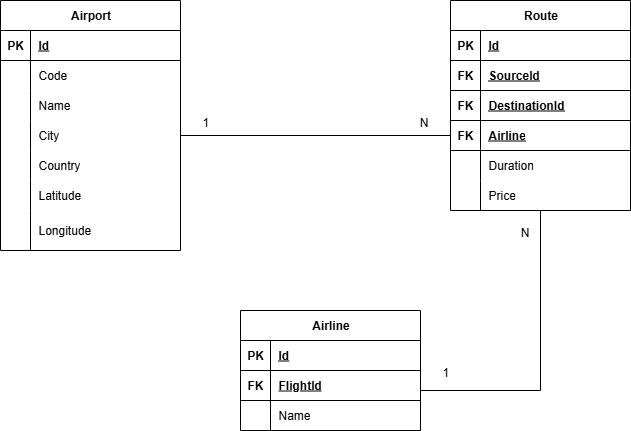

The diagram above was exported from draw.io. Its source (the exported page's mxGraphModel, read from the mxfile embedded in the PNG):
<mxGraphModel dx="925" dy="545" grid="1" gridSize="10" guides="1" tooltips="1" connect="1" arrows="1" fold="1" page="1" pageScale="1" pageWidth="827" pageHeight="1169" math="0" shadow="0">
  <root>
    <mxCell id="0" />
    <mxCell id="1" parent="0" />
    <mxCell id="GUxZCQ1wwnx94z4MocmH-1" value="Airport" style="shape=table;startSize=30;container=1;collapsible=1;childLayout=tableLayout;fixedRows=1;rowLines=0;fontStyle=1;align=center;resizeLast=1;html=1;" vertex="1" parent="1">
      <mxGeometry x="60" y="50" width="180" height="250" as="geometry" />
    </mxCell>
    <mxCell id="GUxZCQ1wwnx94z4MocmH-2" value="" style="shape=tableRow;horizontal=0;startSize=0;swimlaneHead=0;swimlaneBody=0;fillColor=none;collapsible=0;dropTarget=0;points=[[0,0.5],[1,0.5]];portConstraint=eastwest;top=0;left=0;right=0;bottom=1;" vertex="1" parent="GUxZCQ1wwnx94z4MocmH-1">
      <mxGeometry y="30" width="180" height="30" as="geometry" />
    </mxCell>
    <mxCell id="GUxZCQ1wwnx94z4MocmH-3" value="PK" style="shape=partialRectangle;connectable=0;fillColor=none;top=0;left=0;bottom=0;right=0;fontStyle=1;overflow=hidden;whiteSpace=wrap;html=1;" vertex="1" parent="GUxZCQ1wwnx94z4MocmH-2">
      <mxGeometry width="30" height="30" as="geometry">
        <mxRectangle width="30" height="30" as="alternateBounds" />
      </mxGeometry>
    </mxCell>
    <mxCell id="GUxZCQ1wwnx94z4MocmH-4" value="I&lt;span style=&quot;background-color: transparent; color: light-dark(rgb(0, 0, 0), rgb(255, 255, 255));&quot;&gt;d&lt;/span&gt;" style="shape=partialRectangle;connectable=0;fillColor=none;top=0;left=0;bottom=0;right=0;align=left;spacingLeft=6;fontStyle=5;overflow=hidden;whiteSpace=wrap;html=1;" vertex="1" parent="GUxZCQ1wwnx94z4MocmH-2">
      <mxGeometry x="30" width="150" height="30" as="geometry">
        <mxRectangle width="150" height="30" as="alternateBounds" />
      </mxGeometry>
    </mxCell>
    <mxCell id="GUxZCQ1wwnx94z4MocmH-5" value="" style="shape=tableRow;horizontal=0;startSize=0;swimlaneHead=0;swimlaneBody=0;fillColor=none;collapsible=0;dropTarget=0;points=[[0,0.5],[1,0.5]];portConstraint=eastwest;top=0;left=0;right=0;bottom=0;" vertex="1" parent="GUxZCQ1wwnx94z4MocmH-1">
      <mxGeometry y="60" width="180" height="30" as="geometry" />
    </mxCell>
    <mxCell id="GUxZCQ1wwnx94z4MocmH-6" value="" style="shape=partialRectangle;connectable=0;fillColor=none;top=0;left=0;bottom=0;right=0;editable=1;overflow=hidden;whiteSpace=wrap;html=1;" vertex="1" parent="GUxZCQ1wwnx94z4MocmH-5">
      <mxGeometry width="30" height="30" as="geometry">
        <mxRectangle width="30" height="30" as="alternateBounds" />
      </mxGeometry>
    </mxCell>
    <mxCell id="GUxZCQ1wwnx94z4MocmH-7" value="Code" style="shape=partialRectangle;connectable=0;fillColor=none;top=0;left=0;bottom=0;right=0;align=left;spacingLeft=6;overflow=hidden;whiteSpace=wrap;html=1;" vertex="1" parent="GUxZCQ1wwnx94z4MocmH-5">
      <mxGeometry x="30" width="150" height="30" as="geometry">
        <mxRectangle width="150" height="30" as="alternateBounds" />
      </mxGeometry>
    </mxCell>
    <mxCell id="GUxZCQ1wwnx94z4MocmH-14" value="" style="shape=tableRow;horizontal=0;startSize=0;swimlaneHead=0;swimlaneBody=0;fillColor=none;collapsible=0;dropTarget=0;points=[[0,0.5],[1,0.5]];portConstraint=eastwest;top=0;left=0;right=0;bottom=0;" vertex="1" parent="GUxZCQ1wwnx94z4MocmH-1">
      <mxGeometry y="90" width="180" height="30" as="geometry" />
    </mxCell>
    <mxCell id="GUxZCQ1wwnx94z4MocmH-15" value="" style="shape=partialRectangle;connectable=0;fillColor=none;top=0;left=0;bottom=0;right=0;editable=1;overflow=hidden;whiteSpace=wrap;html=1;" vertex="1" parent="GUxZCQ1wwnx94z4MocmH-14">
      <mxGeometry width="30" height="30" as="geometry">
        <mxRectangle width="30" height="30" as="alternateBounds" />
      </mxGeometry>
    </mxCell>
    <mxCell id="GUxZCQ1wwnx94z4MocmH-16" value="Name" style="shape=partialRectangle;connectable=0;fillColor=none;top=0;left=0;bottom=0;right=0;align=left;spacingLeft=6;overflow=hidden;whiteSpace=wrap;html=1;" vertex="1" parent="GUxZCQ1wwnx94z4MocmH-14">
      <mxGeometry x="30" width="150" height="30" as="geometry">
        <mxRectangle width="150" height="30" as="alternateBounds" />
      </mxGeometry>
    </mxCell>
    <mxCell id="GUxZCQ1wwnx94z4MocmH-8" value="" style="shape=tableRow;horizontal=0;startSize=0;swimlaneHead=0;swimlaneBody=0;fillColor=none;collapsible=0;dropTarget=0;points=[[0,0.5],[1,0.5]];portConstraint=eastwest;top=0;left=0;right=0;bottom=0;" vertex="1" parent="GUxZCQ1wwnx94z4MocmH-1">
      <mxGeometry y="120" width="180" height="30" as="geometry" />
    </mxCell>
    <mxCell id="GUxZCQ1wwnx94z4MocmH-9" value="" style="shape=partialRectangle;connectable=0;fillColor=none;top=0;left=0;bottom=0;right=0;editable=1;overflow=hidden;whiteSpace=wrap;html=1;" vertex="1" parent="GUxZCQ1wwnx94z4MocmH-8">
      <mxGeometry width="30" height="30" as="geometry">
        <mxRectangle width="30" height="30" as="alternateBounds" />
      </mxGeometry>
    </mxCell>
    <mxCell id="GUxZCQ1wwnx94z4MocmH-10" value="City" style="shape=partialRectangle;connectable=0;fillColor=none;top=0;left=0;bottom=0;right=0;align=left;spacingLeft=6;overflow=hidden;whiteSpace=wrap;html=1;" vertex="1" parent="GUxZCQ1wwnx94z4MocmH-8">
      <mxGeometry x="30" width="150" height="30" as="geometry">
        <mxRectangle width="150" height="30" as="alternateBounds" />
      </mxGeometry>
    </mxCell>
    <mxCell id="GUxZCQ1wwnx94z4MocmH-11" value="" style="shape=tableRow;horizontal=0;startSize=0;swimlaneHead=0;swimlaneBody=0;fillColor=none;collapsible=0;dropTarget=0;points=[[0,0.5],[1,0.5]];portConstraint=eastwest;top=0;left=0;right=0;bottom=0;" vertex="1" parent="GUxZCQ1wwnx94z4MocmH-1">
      <mxGeometry y="150" width="180" height="30" as="geometry" />
    </mxCell>
    <mxCell id="GUxZCQ1wwnx94z4MocmH-12" value="" style="shape=partialRectangle;connectable=0;fillColor=none;top=0;left=0;bottom=0;right=0;editable=1;overflow=hidden;whiteSpace=wrap;html=1;" vertex="1" parent="GUxZCQ1wwnx94z4MocmH-11">
      <mxGeometry width="30" height="30" as="geometry">
        <mxRectangle width="30" height="30" as="alternateBounds" />
      </mxGeometry>
    </mxCell>
    <mxCell id="GUxZCQ1wwnx94z4MocmH-13" value="Country" style="shape=partialRectangle;connectable=0;fillColor=none;top=0;left=0;bottom=0;right=0;align=left;spacingLeft=6;overflow=hidden;whiteSpace=wrap;html=1;" vertex="1" parent="GUxZCQ1wwnx94z4MocmH-11">
      <mxGeometry x="30" width="150" height="30" as="geometry">
        <mxRectangle width="150" height="30" as="alternateBounds" />
      </mxGeometry>
    </mxCell>
    <mxCell id="GUxZCQ1wwnx94z4MocmH-17" value="" style="shape=tableRow;horizontal=0;startSize=0;swimlaneHead=0;swimlaneBody=0;fillColor=none;collapsible=0;dropTarget=0;points=[[0,0.5],[1,0.5]];portConstraint=eastwest;top=0;left=0;right=0;bottom=0;" vertex="1" parent="GUxZCQ1wwnx94z4MocmH-1">
      <mxGeometry y="180" width="180" height="30" as="geometry" />
    </mxCell>
    <mxCell id="GUxZCQ1wwnx94z4MocmH-18" value="" style="shape=partialRectangle;connectable=0;fillColor=none;top=0;left=0;bottom=0;right=0;editable=1;overflow=hidden;whiteSpace=wrap;html=1;" vertex="1" parent="GUxZCQ1wwnx94z4MocmH-17">
      <mxGeometry width="30" height="30" as="geometry">
        <mxRectangle width="30" height="30" as="alternateBounds" />
      </mxGeometry>
    </mxCell>
    <mxCell id="GUxZCQ1wwnx94z4MocmH-19" value="Latitude" style="shape=partialRectangle;connectable=0;fillColor=none;top=0;left=0;bottom=0;right=0;align=left;spacingLeft=6;overflow=hidden;whiteSpace=wrap;html=1;" vertex="1" parent="GUxZCQ1wwnx94z4MocmH-17">
      <mxGeometry x="30" width="150" height="30" as="geometry">
        <mxRectangle width="150" height="30" as="alternateBounds" />
      </mxGeometry>
    </mxCell>
    <mxCell id="GUxZCQ1wwnx94z4MocmH-20" value="" style="shape=tableRow;horizontal=0;startSize=0;swimlaneHead=0;swimlaneBody=0;fillColor=none;collapsible=0;dropTarget=0;points=[[0,0.5],[1,0.5]];portConstraint=eastwest;top=0;left=0;right=0;bottom=0;" vertex="1" parent="GUxZCQ1wwnx94z4MocmH-1">
      <mxGeometry y="210" width="180" height="40" as="geometry" />
    </mxCell>
    <mxCell id="GUxZCQ1wwnx94z4MocmH-21" value="" style="shape=partialRectangle;connectable=0;fillColor=none;top=0;left=0;bottom=0;right=0;editable=1;overflow=hidden;whiteSpace=wrap;html=1;" vertex="1" parent="GUxZCQ1wwnx94z4MocmH-20">
      <mxGeometry width="30" height="40" as="geometry">
        <mxRectangle width="30" height="40" as="alternateBounds" />
      </mxGeometry>
    </mxCell>
    <mxCell id="GUxZCQ1wwnx94z4MocmH-22" value="Longitude" style="shape=partialRectangle;connectable=0;fillColor=none;top=0;left=0;bottom=0;right=0;align=left;spacingLeft=6;overflow=hidden;whiteSpace=wrap;html=1;" vertex="1" parent="GUxZCQ1wwnx94z4MocmH-20">
      <mxGeometry x="30" width="150" height="40" as="geometry">
        <mxRectangle width="150" height="40" as="alternateBounds" />
      </mxGeometry>
    </mxCell>
    <mxCell id="GUxZCQ1wwnx94z4MocmH-23" value="Route" style="shape=table;startSize=30;container=1;collapsible=1;childLayout=tableLayout;fixedRows=1;rowLines=0;fontStyle=1;align=center;resizeLast=1;html=1;" vertex="1" parent="1">
      <mxGeometry x="510" y="50" width="180" height="210" as="geometry" />
    </mxCell>
    <mxCell id="GUxZCQ1wwnx94z4MocmH-24" value="" style="shape=tableRow;horizontal=0;startSize=0;swimlaneHead=0;swimlaneBody=0;fillColor=none;collapsible=0;dropTarget=0;points=[[0,0.5],[1,0.5]];portConstraint=eastwest;top=0;left=0;right=0;bottom=1;" vertex="1" parent="GUxZCQ1wwnx94z4MocmH-23">
      <mxGeometry y="30" width="180" height="30" as="geometry" />
    </mxCell>
    <mxCell id="GUxZCQ1wwnx94z4MocmH-25" value="PK" style="shape=partialRectangle;connectable=0;fillColor=none;top=0;left=0;bottom=0;right=0;fontStyle=1;overflow=hidden;whiteSpace=wrap;html=1;" vertex="1" parent="GUxZCQ1wwnx94z4MocmH-24">
      <mxGeometry width="30" height="30" as="geometry">
        <mxRectangle width="30" height="30" as="alternateBounds" />
      </mxGeometry>
    </mxCell>
    <mxCell id="GUxZCQ1wwnx94z4MocmH-26" value="Id" style="shape=partialRectangle;connectable=0;fillColor=none;top=0;left=0;bottom=0;right=0;align=left;spacingLeft=6;fontStyle=5;overflow=hidden;whiteSpace=wrap;html=1;" vertex="1" parent="GUxZCQ1wwnx94z4MocmH-24">
      <mxGeometry x="30" width="150" height="30" as="geometry">
        <mxRectangle width="150" height="30" as="alternateBounds" />
      </mxGeometry>
    </mxCell>
    <mxCell id="GUxZCQ1wwnx94z4MocmH-36" value="" style="shape=tableRow;horizontal=0;startSize=0;swimlaneHead=0;swimlaneBody=0;fillColor=none;collapsible=0;dropTarget=0;points=[[0,0.5],[1,0.5]];portConstraint=eastwest;top=0;left=0;right=0;bottom=1;" vertex="1" parent="GUxZCQ1wwnx94z4MocmH-23">
      <mxGeometry y="60" width="180" height="30" as="geometry" />
    </mxCell>
    <mxCell id="GUxZCQ1wwnx94z4MocmH-37" value="FK" style="shape=partialRectangle;connectable=0;fillColor=none;top=0;left=0;bottom=0;right=0;fontStyle=1;overflow=hidden;whiteSpace=wrap;html=1;" vertex="1" parent="GUxZCQ1wwnx94z4MocmH-36">
      <mxGeometry width="30" height="30" as="geometry">
        <mxRectangle width="30" height="30" as="alternateBounds" />
      </mxGeometry>
    </mxCell>
    <mxCell id="GUxZCQ1wwnx94z4MocmH-38" value="SourceId" style="shape=partialRectangle;connectable=0;fillColor=none;top=0;left=0;bottom=0;right=0;align=left;spacingLeft=6;fontStyle=5;overflow=hidden;whiteSpace=wrap;html=1;" vertex="1" parent="GUxZCQ1wwnx94z4MocmH-36">
      <mxGeometry x="30" width="150" height="30" as="geometry">
        <mxRectangle width="150" height="30" as="alternateBounds" />
      </mxGeometry>
    </mxCell>
    <mxCell id="GUxZCQ1wwnx94z4MocmH-39" value="" style="shape=tableRow;horizontal=0;startSize=0;swimlaneHead=0;swimlaneBody=0;fillColor=none;collapsible=0;dropTarget=0;points=[[0,0.5],[1,0.5]];portConstraint=eastwest;top=0;left=0;right=0;bottom=1;" vertex="1" parent="GUxZCQ1wwnx94z4MocmH-23">
      <mxGeometry y="90" width="180" height="30" as="geometry" />
    </mxCell>
    <mxCell id="GUxZCQ1wwnx94z4MocmH-40" value="FK" style="shape=partialRectangle;connectable=0;fillColor=none;top=0;left=0;bottom=0;right=0;fontStyle=1;overflow=hidden;whiteSpace=wrap;html=1;" vertex="1" parent="GUxZCQ1wwnx94z4MocmH-39">
      <mxGeometry width="30" height="30" as="geometry">
        <mxRectangle width="30" height="30" as="alternateBounds" />
      </mxGeometry>
    </mxCell>
    <mxCell id="GUxZCQ1wwnx94z4MocmH-41" value="DestinationId" style="shape=partialRectangle;connectable=0;fillColor=none;top=0;left=0;bottom=0;right=0;align=left;spacingLeft=6;fontStyle=5;overflow=hidden;whiteSpace=wrap;html=1;" vertex="1" parent="GUxZCQ1wwnx94z4MocmH-39">
      <mxGeometry x="30" width="150" height="30" as="geometry">
        <mxRectangle width="150" height="30" as="alternateBounds" />
      </mxGeometry>
    </mxCell>
    <mxCell id="GUxZCQ1wwnx94z4MocmH-42" value="" style="shape=tableRow;horizontal=0;startSize=0;swimlaneHead=0;swimlaneBody=0;fillColor=none;collapsible=0;dropTarget=0;points=[[0,0.5],[1,0.5]];portConstraint=eastwest;top=0;left=0;right=0;bottom=1;" vertex="1" parent="GUxZCQ1wwnx94z4MocmH-23">
      <mxGeometry y="120" width="180" height="30" as="geometry" />
    </mxCell>
    <mxCell id="GUxZCQ1wwnx94z4MocmH-43" value="FK" style="shape=partialRectangle;connectable=0;fillColor=none;top=0;left=0;bottom=0;right=0;fontStyle=1;overflow=hidden;whiteSpace=wrap;html=1;" vertex="1" parent="GUxZCQ1wwnx94z4MocmH-42">
      <mxGeometry width="30" height="30" as="geometry">
        <mxRectangle width="30" height="30" as="alternateBounds" />
      </mxGeometry>
    </mxCell>
    <mxCell id="GUxZCQ1wwnx94z4MocmH-44" value="Airline" style="shape=partialRectangle;connectable=0;fillColor=none;top=0;left=0;bottom=0;right=0;align=left;spacingLeft=6;fontStyle=5;overflow=hidden;whiteSpace=wrap;html=1;" vertex="1" parent="GUxZCQ1wwnx94z4MocmH-42">
      <mxGeometry x="30" width="150" height="30" as="geometry">
        <mxRectangle width="150" height="30" as="alternateBounds" />
      </mxGeometry>
    </mxCell>
    <mxCell id="GUxZCQ1wwnx94z4MocmH-27" value="" style="shape=tableRow;horizontal=0;startSize=0;swimlaneHead=0;swimlaneBody=0;fillColor=none;collapsible=0;dropTarget=0;points=[[0,0.5],[1,0.5]];portConstraint=eastwest;top=0;left=0;right=0;bottom=0;" vertex="1" parent="GUxZCQ1wwnx94z4MocmH-23">
      <mxGeometry y="150" width="180" height="30" as="geometry" />
    </mxCell>
    <mxCell id="GUxZCQ1wwnx94z4MocmH-28" value="" style="shape=partialRectangle;connectable=0;fillColor=none;top=0;left=0;bottom=0;right=0;editable=1;overflow=hidden;whiteSpace=wrap;html=1;" vertex="1" parent="GUxZCQ1wwnx94z4MocmH-27">
      <mxGeometry width="30" height="30" as="geometry">
        <mxRectangle width="30" height="30" as="alternateBounds" />
      </mxGeometry>
    </mxCell>
    <mxCell id="GUxZCQ1wwnx94z4MocmH-29" value="Duration" style="shape=partialRectangle;connectable=0;fillColor=none;top=0;left=0;bottom=0;right=0;align=left;spacingLeft=6;overflow=hidden;whiteSpace=wrap;html=1;" vertex="1" parent="GUxZCQ1wwnx94z4MocmH-27">
      <mxGeometry x="30" width="150" height="30" as="geometry">
        <mxRectangle width="150" height="30" as="alternateBounds" />
      </mxGeometry>
    </mxCell>
    <mxCell id="GUxZCQ1wwnx94z4MocmH-30" value="" style="shape=tableRow;horizontal=0;startSize=0;swimlaneHead=0;swimlaneBody=0;fillColor=none;collapsible=0;dropTarget=0;points=[[0,0.5],[1,0.5]];portConstraint=eastwest;top=0;left=0;right=0;bottom=0;" vertex="1" parent="GUxZCQ1wwnx94z4MocmH-23">
      <mxGeometry y="180" width="180" height="30" as="geometry" />
    </mxCell>
    <mxCell id="GUxZCQ1wwnx94z4MocmH-31" value="" style="shape=partialRectangle;connectable=0;fillColor=none;top=0;left=0;bottom=0;right=0;editable=1;overflow=hidden;whiteSpace=wrap;html=1;" vertex="1" parent="GUxZCQ1wwnx94z4MocmH-30">
      <mxGeometry width="30" height="30" as="geometry">
        <mxRectangle width="30" height="30" as="alternateBounds" />
      </mxGeometry>
    </mxCell>
    <mxCell id="GUxZCQ1wwnx94z4MocmH-32" value="Price" style="shape=partialRectangle;connectable=0;fillColor=none;top=0;left=0;bottom=0;right=0;align=left;spacingLeft=6;overflow=hidden;whiteSpace=wrap;html=1;" vertex="1" parent="GUxZCQ1wwnx94z4MocmH-30">
      <mxGeometry x="30" width="150" height="30" as="geometry">
        <mxRectangle width="150" height="30" as="alternateBounds" />
      </mxGeometry>
    </mxCell>
    <mxCell id="GUxZCQ1wwnx94z4MocmH-45" value="Airline" style="shape=table;startSize=30;container=1;collapsible=1;childLayout=tableLayout;fixedRows=1;rowLines=0;fontStyle=1;align=center;resizeLast=1;html=1;" vertex="1" parent="1">
      <mxGeometry x="300" y="360" width="180" height="120" as="geometry" />
    </mxCell>
    <mxCell id="GUxZCQ1wwnx94z4MocmH-46" value="" style="shape=tableRow;horizontal=0;startSize=0;swimlaneHead=0;swimlaneBody=0;fillColor=none;collapsible=0;dropTarget=0;points=[[0,0.5],[1,0.5]];portConstraint=eastwest;top=0;left=0;right=0;bottom=1;" vertex="1" parent="GUxZCQ1wwnx94z4MocmH-45">
      <mxGeometry y="30" width="180" height="30" as="geometry" />
    </mxCell>
    <mxCell id="GUxZCQ1wwnx94z4MocmH-47" value="PK" style="shape=partialRectangle;connectable=0;fillColor=none;top=0;left=0;bottom=0;right=0;fontStyle=1;overflow=hidden;whiteSpace=wrap;html=1;" vertex="1" parent="GUxZCQ1wwnx94z4MocmH-46">
      <mxGeometry width="30" height="30" as="geometry">
        <mxRectangle width="30" height="30" as="alternateBounds" />
      </mxGeometry>
    </mxCell>
    <mxCell id="GUxZCQ1wwnx94z4MocmH-48" value="Id" style="shape=partialRectangle;connectable=0;fillColor=none;top=0;left=0;bottom=0;right=0;align=left;spacingLeft=6;fontStyle=5;overflow=hidden;whiteSpace=wrap;html=1;" vertex="1" parent="GUxZCQ1wwnx94z4MocmH-46">
      <mxGeometry x="30" width="150" height="30" as="geometry">
        <mxRectangle width="150" height="30" as="alternateBounds" />
      </mxGeometry>
    </mxCell>
    <mxCell id="GUxZCQ1wwnx94z4MocmH-58" value="" style="shape=tableRow;horizontal=0;startSize=0;swimlaneHead=0;swimlaneBody=0;fillColor=none;collapsible=0;dropTarget=0;points=[[0,0.5],[1,0.5]];portConstraint=eastwest;top=0;left=0;right=0;bottom=1;" vertex="1" parent="GUxZCQ1wwnx94z4MocmH-45">
      <mxGeometry y="60" width="180" height="30" as="geometry" />
    </mxCell>
    <mxCell id="GUxZCQ1wwnx94z4MocmH-59" value="FK" style="shape=partialRectangle;connectable=0;fillColor=none;top=0;left=0;bottom=0;right=0;fontStyle=1;overflow=hidden;whiteSpace=wrap;html=1;" vertex="1" parent="GUxZCQ1wwnx94z4MocmH-58">
      <mxGeometry width="30" height="30" as="geometry">
        <mxRectangle width="30" height="30" as="alternateBounds" />
      </mxGeometry>
    </mxCell>
    <mxCell id="GUxZCQ1wwnx94z4MocmH-60" value="FlightId" style="shape=partialRectangle;connectable=0;fillColor=none;top=0;left=0;bottom=0;right=0;align=left;spacingLeft=6;fontStyle=5;overflow=hidden;whiteSpace=wrap;html=1;" vertex="1" parent="GUxZCQ1wwnx94z4MocmH-58">
      <mxGeometry x="30" width="150" height="30" as="geometry">
        <mxRectangle width="150" height="30" as="alternateBounds" />
      </mxGeometry>
    </mxCell>
    <mxCell id="GUxZCQ1wwnx94z4MocmH-49" value="" style="shape=tableRow;horizontal=0;startSize=0;swimlaneHead=0;swimlaneBody=0;fillColor=none;collapsible=0;dropTarget=0;points=[[0,0.5],[1,0.5]];portConstraint=eastwest;top=0;left=0;right=0;bottom=0;" vertex="1" parent="GUxZCQ1wwnx94z4MocmH-45">
      <mxGeometry y="90" width="180" height="30" as="geometry" />
    </mxCell>
    <mxCell id="GUxZCQ1wwnx94z4MocmH-50" value="" style="shape=partialRectangle;connectable=0;fillColor=none;top=0;left=0;bottom=0;right=0;editable=1;overflow=hidden;whiteSpace=wrap;html=1;" vertex="1" parent="GUxZCQ1wwnx94z4MocmH-49">
      <mxGeometry width="30" height="30" as="geometry">
        <mxRectangle width="30" height="30" as="alternateBounds" />
      </mxGeometry>
    </mxCell>
    <mxCell id="GUxZCQ1wwnx94z4MocmH-51" value="Name" style="shape=partialRectangle;connectable=0;fillColor=none;top=0;left=0;bottom=0;right=0;align=left;spacingLeft=6;overflow=hidden;whiteSpace=wrap;html=1;" vertex="1" parent="GUxZCQ1wwnx94z4MocmH-49">
      <mxGeometry x="30" width="150" height="30" as="geometry">
        <mxRectangle width="150" height="30" as="alternateBounds" />
      </mxGeometry>
    </mxCell>
    <mxCell id="GUxZCQ1wwnx94z4MocmH-62" value="" style="endArrow=none;html=1;rounded=0;exitX=1;exitY=0.667;exitDx=0;exitDy=0;exitPerimeter=0;" edge="1" parent="1" source="GUxZCQ1wwnx94z4MocmH-58" target="GUxZCQ1wwnx94z4MocmH-30">
      <mxGeometry relative="1" as="geometry">
        <mxPoint x="520" y="390" as="sourcePoint" />
        <mxPoint x="680" y="390" as="targetPoint" />
        <Array as="points">
          <mxPoint x="600" y="440" />
        </Array>
      </mxGeometry>
    </mxCell>
    <mxCell id="GUxZCQ1wwnx94z4MocmH-63" value="1" style="resizable=0;html=1;whiteSpace=wrap;align=left;verticalAlign=bottom;" connectable="0" vertex="1" parent="GUxZCQ1wwnx94z4MocmH-62">
      <mxGeometry x="-1" relative="1" as="geometry">
        <mxPoint x="20" y="-10" as="offset" />
      </mxGeometry>
    </mxCell>
    <mxCell id="GUxZCQ1wwnx94z4MocmH-64" value="N" style="resizable=0;html=1;whiteSpace=wrap;align=right;verticalAlign=bottom;" connectable="0" vertex="1" parent="GUxZCQ1wwnx94z4MocmH-62">
      <mxGeometry x="1" relative="1" as="geometry">
        <mxPoint x="-10" y="30" as="offset" />
      </mxGeometry>
    </mxCell>
    <mxCell id="GUxZCQ1wwnx94z4MocmH-65" value="" style="endArrow=none;html=1;rounded=0;exitX=1;exitY=0.5;exitDx=0;exitDy=0;entryX=0;entryY=0.5;entryDx=0;entryDy=0;" edge="1" parent="1" source="GUxZCQ1wwnx94z4MocmH-8" target="GUxZCQ1wwnx94z4MocmH-42">
      <mxGeometry relative="1" as="geometry">
        <mxPoint x="90" y="400" as="sourcePoint" />
        <mxPoint x="430" y="230" as="targetPoint" />
      </mxGeometry>
    </mxCell>
    <mxCell id="GUxZCQ1wwnx94z4MocmH-66" value="1" style="resizable=0;html=1;whiteSpace=wrap;align=left;verticalAlign=bottom;" connectable="0" vertex="1" parent="GUxZCQ1wwnx94z4MocmH-65">
      <mxGeometry x="-1" relative="1" as="geometry">
        <mxPoint x="20" y="-5" as="offset" />
      </mxGeometry>
    </mxCell>
    <mxCell id="GUxZCQ1wwnx94z4MocmH-67" value="N" style="resizable=0;html=1;whiteSpace=wrap;align=right;verticalAlign=bottom;" connectable="0" vertex="1" parent="GUxZCQ1wwnx94z4MocmH-65">
      <mxGeometry x="1" relative="1" as="geometry">
        <mxPoint x="-21" y="-5" as="offset" />
      </mxGeometry>
    </mxCell>
  </root>
</mxGraphModel>